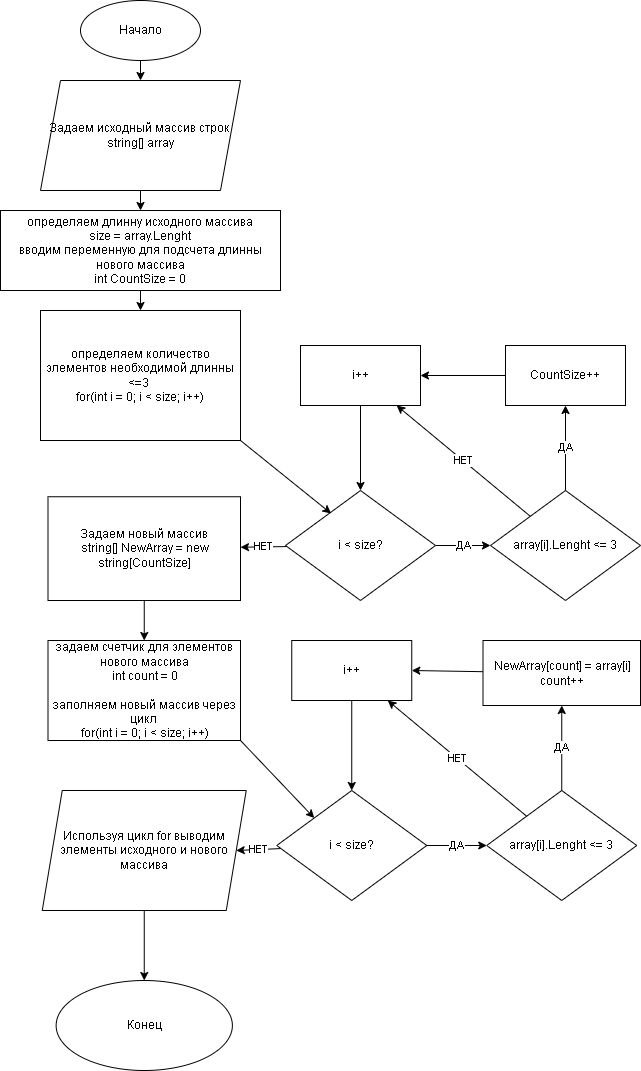

The diagram above was exported from draw.io. Its source (the exported page's mxGraphModel, read from the mxfile embedded in the PNG):
<mxGraphModel dx="1587" dy="454" grid="1" gridSize="10" guides="1" tooltips="1" connect="1" arrows="1" fold="1" page="1" pageScale="1" pageWidth="827" pageHeight="1169" math="0" shadow="0">
  <root>
    <mxCell id="0" />
    <mxCell id="1" parent="0" />
    <mxCell id="4" value="" style="edgeStyle=none;html=1;entryX=0.5;entryY=0;entryDx=0;entryDy=0;" parent="1" source="2" target="5" edge="1">
      <mxGeometry relative="1" as="geometry">
        <mxPoint x="400" y="130" as="targetPoint" />
      </mxGeometry>
    </mxCell>
    <mxCell id="2" value="Начало" style="ellipse;whiteSpace=wrap;html=1;" parent="1" vertex="1">
      <mxGeometry x="340" y="20" width="120" height="60" as="geometry" />
    </mxCell>
    <mxCell id="8" value="" style="edgeStyle=none;html=1;" parent="1" source="5" target="7" edge="1">
      <mxGeometry relative="1" as="geometry" />
    </mxCell>
    <mxCell id="5" value="Задаем исходный массив строк&lt;br&gt;string[] array" style="shape=parallelogram;perimeter=parallelogramPerimeter;whiteSpace=wrap;html=1;fixedSize=1;" parent="1" vertex="1">
      <mxGeometry x="300" y="100" width="200" height="110" as="geometry" />
    </mxCell>
    <mxCell id="12" value="" style="edgeStyle=none;html=1;" parent="1" source="7" target="11" edge="1">
      <mxGeometry relative="1" as="geometry" />
    </mxCell>
    <mxCell id="7" value="&lt;span&gt;определяем длинну исходного массива&lt;br&gt;size = array.Lenght&lt;br&gt;&lt;/span&gt;вводим переменную для подсчета длинны нового массива&lt;br&gt;&lt;span&gt;int CountSize = 0&lt;/span&gt;" style="rounded=0;whiteSpace=wrap;html=1;" parent="1" vertex="1">
      <mxGeometry x="260" y="230" width="280" height="80" as="geometry" />
    </mxCell>
    <mxCell id="14" value="ДА" style="edgeStyle=none;html=1;startArrow=none;" parent="1" source="17" target="13" edge="1">
      <mxGeometry relative="1" as="geometry" />
    </mxCell>
    <mxCell id="39" style="edgeStyle=none;html=1;exitX=1;exitY=1;exitDx=0;exitDy=0;entryX=0.304;entryY=0.209;entryDx=0;entryDy=0;entryPerimeter=0;" parent="1" source="11" target="17" edge="1">
      <mxGeometry relative="1" as="geometry" />
    </mxCell>
    <mxCell id="11" value="определяем количество элементов необходимой длинны &amp;lt;=3&amp;nbsp;&lt;br&gt;for(int i = 0; i &amp;lt; size; i++)" style="whiteSpace=wrap;html=1;rounded=0;" parent="1" vertex="1">
      <mxGeometry x="300" y="330" width="200" height="130" as="geometry" />
    </mxCell>
    <mxCell id="16" value="ДА" style="edgeStyle=none;html=1;" parent="1" source="13" target="15" edge="1">
      <mxGeometry relative="1" as="geometry" />
    </mxCell>
    <mxCell id="20" value="НЕТ" style="edgeStyle=none;html=1;" parent="1" source="13" target="19" edge="1">
      <mxGeometry relative="1" as="geometry" />
    </mxCell>
    <mxCell id="13" value="array[i].Lenght &amp;lt;= 3" style="rhombus;whiteSpace=wrap;html=1;rounded=0;" parent="1" vertex="1">
      <mxGeometry x="750" y="510" width="150" height="110" as="geometry" />
    </mxCell>
    <mxCell id="23" style="edgeStyle=none;html=1;entryX=1;entryY=0.5;entryDx=0;entryDy=0;" parent="1" source="15" target="19" edge="1">
      <mxGeometry relative="1" as="geometry" />
    </mxCell>
    <mxCell id="15" value="CountSize++" style="whiteSpace=wrap;html=1;rounded=0;" parent="1" vertex="1">
      <mxGeometry x="765" y="365" width="120" height="60" as="geometry" />
    </mxCell>
    <mxCell id="25" value="НЕТ" style="edgeStyle=none;html=1;" parent="1" source="17" target="24" edge="1">
      <mxGeometry relative="1" as="geometry" />
    </mxCell>
    <mxCell id="17" value="i &amp;lt; size?" style="rhombus;whiteSpace=wrap;html=1;rounded=0;" parent="1" vertex="1">
      <mxGeometry x="545" y="510" width="150" height="110" as="geometry" />
    </mxCell>
    <mxCell id="38" style="edgeStyle=none;html=1;entryX=0.5;entryY=0;entryDx=0;entryDy=0;" parent="1" source="19" target="17" edge="1">
      <mxGeometry relative="1" as="geometry" />
    </mxCell>
    <mxCell id="19" value="i++" style="whiteSpace=wrap;html=1;rounded=0;" parent="1" vertex="1">
      <mxGeometry x="560" y="365" width="120" height="60" as="geometry" />
    </mxCell>
    <mxCell id="46" style="edgeStyle=none;html=1;exitX=0.5;exitY=1;exitDx=0;exitDy=0;" parent="1" source="24" target="40" edge="1">
      <mxGeometry relative="1" as="geometry" />
    </mxCell>
    <mxCell id="24" value="Задаем новый массив&lt;br&gt;string[] NewArray = new string[CountSize]" style="whiteSpace=wrap;html=1;rounded=0;" parent="1" vertex="1">
      <mxGeometry x="307.5" y="516.25" width="192.5" height="103.75" as="geometry" />
    </mxCell>
    <mxCell id="26" value="ДА" style="edgeStyle=none;html=1;startArrow=none;" parent="1" source="33" target="29" edge="1">
      <mxGeometry relative="1" as="geometry" />
    </mxCell>
    <mxCell id="27" value="ДА" style="edgeStyle=none;html=1;" parent="1" source="29" target="31" edge="1">
      <mxGeometry relative="1" as="geometry" />
    </mxCell>
    <mxCell id="28" value="НЕТ" style="edgeStyle=none;html=1;" parent="1" source="29" target="36" edge="1">
      <mxGeometry relative="1" as="geometry" />
    </mxCell>
    <mxCell id="29" value="array[i].Lenght &amp;lt;= 3" style="rhombus;whiteSpace=wrap;html=1;rounded=0;" parent="1" vertex="1">
      <mxGeometry x="746.25" y="810" width="150" height="110" as="geometry" />
    </mxCell>
    <mxCell id="30" style="edgeStyle=none;html=1;entryX=1;entryY=0.5;entryDx=0;entryDy=0;" parent="1" source="31" target="36" edge="1">
      <mxGeometry relative="1" as="geometry" />
    </mxCell>
    <mxCell id="31" value="NewArray[count] = array[i]&lt;br&gt;count++" style="whiteSpace=wrap;html=1;rounded=0;" parent="1" vertex="1">
      <mxGeometry x="742.5" y="660" width="157.5" height="65" as="geometry" />
    </mxCell>
    <mxCell id="32" value="НЕТ" style="edgeStyle=none;html=1;entryX=1;entryY=0.5;entryDx=0;entryDy=0;" parent="1" source="33" target="43" edge="1">
      <mxGeometry relative="1" as="geometry">
        <mxPoint x="510" y="900" as="targetPoint" />
      </mxGeometry>
    </mxCell>
    <mxCell id="33" value="i &amp;lt; size?" style="rhombus;whiteSpace=wrap;html=1;rounded=0;" parent="1" vertex="1">
      <mxGeometry x="536.25" y="810" width="150" height="110" as="geometry" />
    </mxCell>
    <mxCell id="41" style="edgeStyle=none;html=1;" parent="1" source="36" target="33" edge="1">
      <mxGeometry relative="1" as="geometry" />
    </mxCell>
    <mxCell id="36" value="i++" style="whiteSpace=wrap;html=1;rounded=0;" parent="1" vertex="1">
      <mxGeometry x="551.25" y="660" width="120" height="60" as="geometry" />
    </mxCell>
    <mxCell id="42" style="edgeStyle=none;html=1;exitX=1;exitY=1;exitDx=0;exitDy=0;entryX=0;entryY=0;entryDx=0;entryDy=0;" parent="1" source="40" target="33" edge="1">
      <mxGeometry relative="1" as="geometry" />
    </mxCell>
    <mxCell id="40" value="задаем счетчик для элементов нового массива&lt;br&gt;int count = 0&lt;br&gt;&lt;br&gt;заполняем новый массив через цикл&amp;nbsp;&lt;br&gt;for(int i = 0; i &amp;lt; size; i++)" style="whiteSpace=wrap;html=1;rounded=0;" parent="1" vertex="1">
      <mxGeometry x="307.5" y="660" width="192.5" height="100" as="geometry" />
    </mxCell>
    <mxCell id="45" style="edgeStyle=none;html=1;exitX=0.5;exitY=1;exitDx=0;exitDy=0;entryX=0.5;entryY=0;entryDx=0;entryDy=0;" parent="1" source="43" target="44" edge="1">
      <mxGeometry relative="1" as="geometry" />
    </mxCell>
    <mxCell id="43" value="Используя цикл for выводим элементы исходного и нового массива" style="shape=parallelogram;perimeter=parallelogramPerimeter;whiteSpace=wrap;html=1;fixedSize=1;" parent="1" vertex="1">
      <mxGeometry x="301.75" y="810" width="204" height="120" as="geometry" />
    </mxCell>
    <mxCell id="44" value="Конец" style="ellipse;whiteSpace=wrap;html=1;" parent="1" vertex="1">
      <mxGeometry x="315.63" y="1000" width="176.25" height="90" as="geometry" />
    </mxCell>
  </root>
</mxGraphModel>